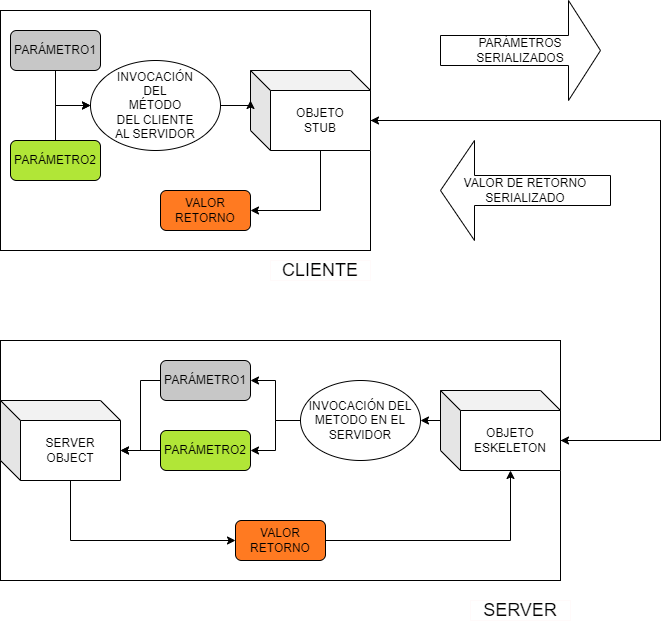

The diagram above was exported from draw.io. Its source (the exported page's mxGraphModel, read from the mxfile embedded in the PNG):
<mxGraphModel dx="512" dy="533" grid="1" gridSize="10" guides="1" tooltips="1" connect="1" arrows="1" fold="1" page="1" pageScale="1" pageWidth="827" pageHeight="1169" math="0" shadow="0">
  <root>
    <mxCell id="0" />
    <mxCell id="1" parent="0" />
    <mxCell id="UU-82Z7bc_KMMTNKvYgJ-38" value="" style="rounded=0;whiteSpace=wrap;html=1;" parent="1" vertex="1">
      <mxGeometry x="80" y="110" width="370" height="240" as="geometry" />
    </mxCell>
    <mxCell id="bURJVlaiLyjdHHoJNRTv-4" style="edgeStyle=orthogonalEdgeStyle;rounded=0;orthogonalLoop=1;jettySize=auto;html=1;exitX=0.5;exitY=1;exitDx=0;exitDy=0;entryX=0;entryY=0.5;entryDx=0;entryDy=0;" edge="1" parent="1" source="UU-82Z7bc_KMMTNKvYgJ-2" target="UU-82Z7bc_KMMTNKvYgJ-7">
      <mxGeometry relative="1" as="geometry" />
    </mxCell>
    <mxCell id="UU-82Z7bc_KMMTNKvYgJ-2" value="PARÁMETRO1" style="rounded=1;whiteSpace=wrap;html=1;fillColor=#C7C7C7;" parent="1" vertex="1">
      <mxGeometry x="90" y="130" width="90" height="40" as="geometry" />
    </mxCell>
    <mxCell id="bURJVlaiLyjdHHoJNRTv-3" style="edgeStyle=orthogonalEdgeStyle;rounded=0;orthogonalLoop=1;jettySize=auto;html=1;exitX=0.5;exitY=0;exitDx=0;exitDy=0;entryX=0;entryY=0.5;entryDx=0;entryDy=0;" edge="1" parent="1" source="UU-82Z7bc_KMMTNKvYgJ-3" target="UU-82Z7bc_KMMTNKvYgJ-7">
      <mxGeometry relative="1" as="geometry" />
    </mxCell>
    <mxCell id="UU-82Z7bc_KMMTNKvYgJ-3" value="PARÁMETRO2" style="rounded=1;whiteSpace=wrap;html=1;fillColor=#B1E637;" parent="1" vertex="1">
      <mxGeometry x="90" y="240" width="90" height="40" as="geometry" />
    </mxCell>
    <mxCell id="UU-82Z7bc_KMMTNKvYgJ-4" value="&lt;font style=&quot;font-size: 18px;&quot;&gt;CLIENTE&lt;/font&gt;" style="text;html=1;strokeColor=#FFFAFA;fillColor=none;align=center;verticalAlign=middle;whiteSpace=wrap;rounded=0;" parent="1" vertex="1">
      <mxGeometry x="350" y="360" width="100" height="20" as="geometry" />
    </mxCell>
    <mxCell id="UU-82Z7bc_KMMTNKvYgJ-74" style="edgeStyle=orthogonalEdgeStyle;rounded=0;orthogonalLoop=1;jettySize=auto;html=1;exitX=0;exitY=0;exitDx=120;exitDy=50;exitPerimeter=0;entryX=0;entryY=0;entryDx=120;entryDy=50;entryPerimeter=0;" parent="1" source="UU-82Z7bc_KMMTNKvYgJ-5" target="UU-82Z7bc_KMMTNKvYgJ-55" edge="1">
      <mxGeometry relative="1" as="geometry">
        <Array as="points">
          <mxPoint x="740" y="220" />
          <mxPoint x="740" y="540" />
        </Array>
      </mxGeometry>
    </mxCell>
    <mxCell id="UU-82Z7bc_KMMTNKvYgJ-83" style="edgeStyle=orthogonalEdgeStyle;rounded=0;orthogonalLoop=1;jettySize=auto;html=1;exitX=0;exitY=0;exitDx=70;exitDy=80;exitPerimeter=0;entryX=1;entryY=0.5;entryDx=0;entryDy=0;" parent="1" source="UU-82Z7bc_KMMTNKvYgJ-5" target="UU-82Z7bc_KMMTNKvYgJ-6" edge="1">
      <mxGeometry relative="1" as="geometry" />
    </mxCell>
    <mxCell id="UU-82Z7bc_KMMTNKvYgJ-5" value="OBJETO&lt;br&gt;STUB" style="shape=cube;whiteSpace=wrap;html=1;boundedLbl=1;backgroundOutline=1;darkOpacity=0.05;darkOpacity2=0.1;" parent="1" vertex="1">
      <mxGeometry x="330" y="170" width="120" height="80" as="geometry" />
    </mxCell>
    <mxCell id="UU-82Z7bc_KMMTNKvYgJ-6" value="VALOR RETORNO" style="rounded=1;whiteSpace=wrap;html=1;fillColor=#FF7A21;" parent="1" vertex="1">
      <mxGeometry x="240" y="290" width="90" height="40" as="geometry" />
    </mxCell>
    <mxCell id="bURJVlaiLyjdHHoJNRTv-1" style="edgeStyle=orthogonalEdgeStyle;rounded=0;orthogonalLoop=1;jettySize=auto;html=1;exitX=1;exitY=0.5;exitDx=0;exitDy=0;" edge="1" parent="1" source="UU-82Z7bc_KMMTNKvYgJ-7">
      <mxGeometry relative="1" as="geometry">
        <mxPoint x="330" y="200" as="targetPoint" />
      </mxGeometry>
    </mxCell>
    <mxCell id="UU-82Z7bc_KMMTNKvYgJ-7" value="INVOCACIÓN&lt;br&gt;DEL&lt;br&gt;MÉTODO&lt;br&gt;DEL CLIENTE&lt;br&gt;AL SERVIDOR" style="ellipse;whiteSpace=wrap;html=1;" parent="1" vertex="1">
      <mxGeometry x="170" y="160" width="130" height="90" as="geometry" />
    </mxCell>
    <mxCell id="UU-82Z7bc_KMMTNKvYgJ-42" value="" style="rounded=0;whiteSpace=wrap;html=1;" parent="1" vertex="1">
      <mxGeometry x="80" y="440" width="560" height="240" as="geometry" />
    </mxCell>
    <mxCell id="UU-82Z7bc_KMMTNKvYgJ-77" style="edgeStyle=orthogonalEdgeStyle;rounded=0;orthogonalLoop=1;jettySize=auto;html=1;exitX=0;exitY=0.5;exitDx=0;exitDy=0;entryX=0;entryY=0;entryDx=120;entryDy=50;entryPerimeter=0;" parent="1" source="UU-82Z7bc_KMMTNKvYgJ-44" target="UU-82Z7bc_KMMTNKvYgJ-49" edge="1">
      <mxGeometry relative="1" as="geometry" />
    </mxCell>
    <mxCell id="UU-82Z7bc_KMMTNKvYgJ-44" value="PARÁMETRO1" style="rounded=1;whiteSpace=wrap;html=1;fillColor=#C7C7C7;" parent="1" vertex="1">
      <mxGeometry x="240" y="460" width="90" height="40" as="geometry" />
    </mxCell>
    <mxCell id="UU-82Z7bc_KMMTNKvYgJ-79" style="edgeStyle=orthogonalEdgeStyle;rounded=0;orthogonalLoop=1;jettySize=auto;html=1;exitX=0;exitY=0.5;exitDx=0;exitDy=0;entryX=0;entryY=0;entryDx=120;entryDy=50;entryPerimeter=0;" parent="1" source="UU-82Z7bc_KMMTNKvYgJ-46" target="UU-82Z7bc_KMMTNKvYgJ-49" edge="1">
      <mxGeometry relative="1" as="geometry" />
    </mxCell>
    <mxCell id="UU-82Z7bc_KMMTNKvYgJ-46" value="PARÁMETRO2" style="rounded=1;whiteSpace=wrap;html=1;fillColor=#B1E637;" parent="1" vertex="1">
      <mxGeometry x="240" y="530" width="90" height="40" as="geometry" />
    </mxCell>
    <mxCell id="UU-82Z7bc_KMMTNKvYgJ-80" style="edgeStyle=orthogonalEdgeStyle;rounded=0;orthogonalLoop=1;jettySize=auto;html=1;exitX=0;exitY=0;exitDx=70;exitDy=80;exitPerimeter=0;entryX=0;entryY=0.5;entryDx=0;entryDy=0;" parent="1" source="UU-82Z7bc_KMMTNKvYgJ-49" target="UU-82Z7bc_KMMTNKvYgJ-51" edge="1">
      <mxGeometry relative="1" as="geometry" />
    </mxCell>
    <mxCell id="UU-82Z7bc_KMMTNKvYgJ-49" value="SERVER OBJECT" style="shape=cube;whiteSpace=wrap;html=1;boundedLbl=1;backgroundOutline=1;darkOpacity=0.05;darkOpacity2=0.1;" parent="1" vertex="1">
      <mxGeometry x="80" y="500" width="120" height="80" as="geometry" />
    </mxCell>
    <mxCell id="UU-82Z7bc_KMMTNKvYgJ-81" style="edgeStyle=orthogonalEdgeStyle;rounded=0;orthogonalLoop=1;jettySize=auto;html=1;exitX=1;exitY=0.5;exitDx=0;exitDy=0;entryX=0;entryY=0;entryDx=70;entryDy=80;entryPerimeter=0;" parent="1" source="UU-82Z7bc_KMMTNKvYgJ-51" target="UU-82Z7bc_KMMTNKvYgJ-55" edge="1">
      <mxGeometry relative="1" as="geometry" />
    </mxCell>
    <mxCell id="UU-82Z7bc_KMMTNKvYgJ-51" value="VALOR RETORNO" style="rounded=1;whiteSpace=wrap;html=1;fillColor=#FF7A21;" parent="1" vertex="1">
      <mxGeometry x="315" y="620" width="90" height="40" as="geometry" />
    </mxCell>
    <mxCell id="UU-82Z7bc_KMMTNKvYgJ-75" style="edgeStyle=orthogonalEdgeStyle;rounded=0;orthogonalLoop=1;jettySize=auto;html=1;exitX=0;exitY=0.5;exitDx=0;exitDy=0;entryX=1;entryY=0.5;entryDx=0;entryDy=0;" parent="1" source="UU-82Z7bc_KMMTNKvYgJ-53" target="UU-82Z7bc_KMMTNKvYgJ-44" edge="1">
      <mxGeometry relative="1" as="geometry" />
    </mxCell>
    <mxCell id="UU-82Z7bc_KMMTNKvYgJ-76" style="edgeStyle=orthogonalEdgeStyle;rounded=0;orthogonalLoop=1;jettySize=auto;html=1;exitX=0;exitY=0.5;exitDx=0;exitDy=0;entryX=1;entryY=0.5;entryDx=0;entryDy=0;" parent="1" source="UU-82Z7bc_KMMTNKvYgJ-53" target="UU-82Z7bc_KMMTNKvYgJ-46" edge="1">
      <mxGeometry relative="1" as="geometry" />
    </mxCell>
    <mxCell id="UU-82Z7bc_KMMTNKvYgJ-53" value="INVOCACIÓN DEL METODO EN EL SERVIDOR" style="ellipse;whiteSpace=wrap;html=1;" parent="1" vertex="1">
      <mxGeometry x="380" y="480" width="120" height="80" as="geometry" />
    </mxCell>
    <mxCell id="UU-82Z7bc_KMMTNKvYgJ-57" style="edgeStyle=orthogonalEdgeStyle;rounded=0;orthogonalLoop=1;jettySize=auto;html=1;exitX=0;exitY=0;exitDx=120;exitDy=50;exitPerimeter=0;entryX=0;entryY=0;entryDx=120;entryDy=50;entryPerimeter=0;" parent="1" source="UU-82Z7bc_KMMTNKvYgJ-55" target="UU-82Z7bc_KMMTNKvYgJ-5" edge="1">
      <mxGeometry relative="1" as="geometry">
        <Array as="points">
          <mxPoint x="740" y="540" />
          <mxPoint x="740" y="220" />
        </Array>
      </mxGeometry>
    </mxCell>
    <mxCell id="UU-82Z7bc_KMMTNKvYgJ-82" style="edgeStyle=orthogonalEdgeStyle;rounded=0;orthogonalLoop=1;jettySize=auto;html=1;exitX=0;exitY=0;exitDx=0;exitDy=30;exitPerimeter=0;entryX=1;entryY=0.5;entryDx=0;entryDy=0;" parent="1" source="UU-82Z7bc_KMMTNKvYgJ-55" target="UU-82Z7bc_KMMTNKvYgJ-53" edge="1">
      <mxGeometry relative="1" as="geometry" />
    </mxCell>
    <mxCell id="UU-82Z7bc_KMMTNKvYgJ-55" value="OBJETO&lt;br&gt;ESKELETON" style="shape=cube;whiteSpace=wrap;html=1;boundedLbl=1;backgroundOutline=1;darkOpacity=0.05;darkOpacity2=0.1;" parent="1" vertex="1">
      <mxGeometry x="520" y="490" width="120" height="80" as="geometry" />
    </mxCell>
    <mxCell id="UU-82Z7bc_KMMTNKvYgJ-56" value="&lt;font style=&quot;font-size: 18px;&quot;&gt;SERVER&lt;/font&gt;" style="text;html=1;strokeColor=#FFFAFA;fillColor=none;align=center;verticalAlign=middle;whiteSpace=wrap;rounded=0;" parent="1" vertex="1">
      <mxGeometry x="550" y="700" width="100" height="20" as="geometry" />
    </mxCell>
    <mxCell id="UU-82Z7bc_KMMTNKvYgJ-70" value="PARÁMETROS&lt;br&gt;SERIALIZADOS" style="shape=singleArrow;whiteSpace=wrap;html=1;" parent="1" vertex="1">
      <mxGeometry x="520" y="100" width="160" height="100" as="geometry" />
    </mxCell>
    <mxCell id="UU-82Z7bc_KMMTNKvYgJ-72" value="VALOR DE RETORNO&lt;br&gt;SERIALIZADO" style="shape=singleArrow;direction=west;whiteSpace=wrap;html=1;" parent="1" vertex="1">
      <mxGeometry x="520" y="240" width="170" height="100" as="geometry" />
    </mxCell>
  </root>
</mxGraphModel>